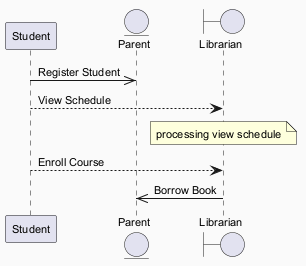

The diagram above was rendered by PlantUML. Its source (embedded in the PNG):
@startuml
skinparam backgroundColor #FAFAFA
skinparam classBackgroundColor #FFF3E0
skinparam classBorderColor #E65100
skinparam defaultFontSize 11
participant "Student" as S
entity "Parent" as P
boundary "Librarian" as L
S ->> P : Register Student
S --> L : View Schedule
note over L : processing view schedule
S --> L : Enroll Course
L ->> P : Borrow Book
@enduml